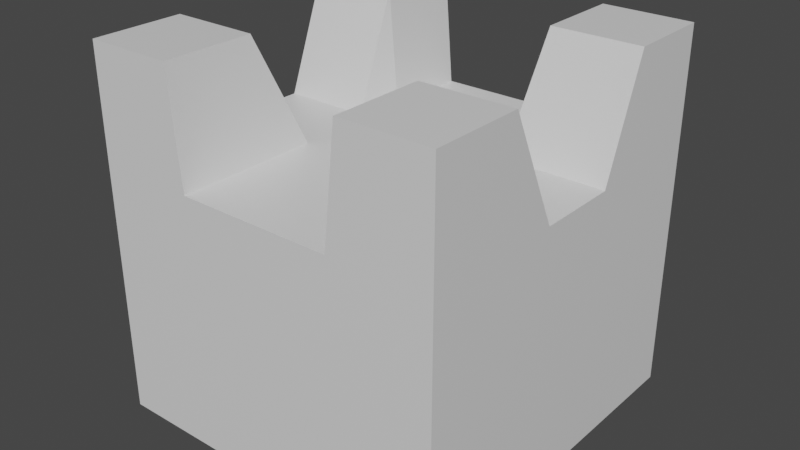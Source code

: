 # Source: Tower.blend  (saved by Blender 3.1.7; exported with 4.5.12 LTS)
import bpy
from mathutils import Matrix  # noqa: F401  (used for matrix-valued properties, if any)

bpy.ops.wm.read_factory_settings(use_empty=True)
scene = bpy.context.scene
scene.name = 'Scene'

# ---- collections
col_collection = bpy.data.collections.new('Collection'); scene.collection.children.link(col_collection)

# ---- materials (node trees are filled in below, after node groups)
mat_material = bpy.data.materials.new('Material')
mat_material.alpha_threshold = 0.0
mat_material.use_transparent_shadow = False
mat_material.line_color = (0.0, 0.0, 0.0, 1.0)

# ---- material node trees
mat_material.use_nodes = True; mat_material.node_tree.nodes.clear()
_N = mat_material.node_tree.nodes; _L = mat_material.node_tree.links
n0 = _N.new('ShaderNodeOutputMaterial'); n0.name = 'Material Output'; n0.location = (300, 300)
n1 = _N.new('ShaderNodeBsdfPrincipled'); n1.name = 'Principled BSDF'; n1.location = (10, 300)
n1.distribution = 'GGX'
n1.subsurface_method = 'RANDOM_WALK_SKIN'
n1.inputs[2].default_value = 0.4
n1.inputs[3].default_value = 1.45
n1.inputs[27].default_value = (0.0, 0.0, 0.0, 1.0)
n1.inputs[28].default_value = 1.0
_L.new(n1.outputs[0], n0.inputs[0])
n0.is_active_output = True

# ---- world
world_world = bpy.data.worlds.new('World'); scene.world = world_world
world_world.use_nodes = True; world_world.node_tree.nodes.clear()
_N = world_world.node_tree.nodes; _L = world_world.node_tree.links
n0 = _N.new('ShaderNodeOutputWorld'); n0.name = 'World Output'; n0.location = (300, 300)
n1 = _N.new('ShaderNodeBackground'); n1.name = 'Background'; n1.location = (10, 300)
n1.inputs[0].default_value = (0.05088, 0.05088, 0.05088, 1.0)
_L.new(n1.outputs[0], n0.inputs[0])
n0.is_active_output = True
world_world.color = (0.05088, 0.05088, 0.05088)
world_world.use_sun_shadow = False
world_world.sun_shadow_jitter_overblur = 0.0

# ---- meshes
me_cube = bpy.data.meshes.new('Cube')
me_cube.from_pydata([(1.0, 1.0, 1.05), (1.0, 1.0, -1.0), (1.0, -1.0, 1.05), (1.0, -1.0, -1.0), (-1.0, 1.0, 1.05), (-1.0, 1.0, -1.0), (-1.0, -1.0, 1.05), (-1.0, -1.0, -1.0), (0.0, 1.0, -1.0), (0.0, -1.0, 0.4213), (0.0, -1.0, -1.0), (0.0, 1.0, 0.4213), (-0.5, 1.0, -1.0), (-0.5, -1.0, 1.05), (-0.5, -1.0, -1.0), (-0.5, 1.0, 1.05), (0.5, -1.0, -1.0), (0.5, 1.0, 1.05), (0.5, 1.0, -1.0), (0.5, -1.0, 1.05), (-0.25, -1.0, -1.0), (-0.4467, 1.0, 0.4213), (-0.25, 1.0, -1.0), (-0.4467, -1.0, 0.4213), (0.25, 1.0, -1.0), (0.4306, -1.0, 0.4213), (0.25, -1.0, -1.0), (0.4306, 1.0, 0.4213), (-1.0, 0.03, -1.0), (1.0, 0.03, 0.4213), (-1.0, 0.03, 0.4213), (1.0, 0.03, -1.0), (0.0, 0.03, -1.0), (0.0, 0.03, 0.4213), (-0.5, 0.03, -1.0), (-0.5, 0.03, 0.4213), (0.5, 0.03, 0.4213), (0.5, 0.03, -1.0), (-0.4467, 0.03, 0.4213), (-0.25, 0.03, -1.0), (0.25, 0.03, -1.0), (0.4306, 0.03, 0.4213), (-1.0, 0.515, 1.05), (1.0, 0.515, -1.0), (-1.0, 0.515, -1.0), (1.0, 0.515, 1.05), (0.0, 0.515, -1.0), (0.0, 0.515, 0.4213), (-0.5, 0.515, -1.0), (-0.5, 0.515, 1.05), (0.5, 0.515, 1.05), (0.5, 0.515, -1.0), (-0.4467, 0.515, 0.4213), (-0.25, 0.515, -1.0), (0.25, 0.515, -1.0), (0.4306, 0.515, 0.4213), (-1.0, -0.485, -1.0), (1.0, -0.485, 1.05), (0.0, -0.485, -1.0), (0.0, -0.485, 0.4213), (-0.5, -0.485, -1.0), (-0.5, -0.485, 1.05), (0.5, -0.485, 1.05), (0.5, -0.485, -1.0), (-0.4467, -0.485, 0.4213), (-0.25, -0.485, -1.0), (0.25, -0.485, -1.0), (0.4306, -0.485, 0.4213), (-1.0, -0.485, 1.05), (1.0, -0.485, -1.0), (-1.0, -0.1925, 0.4213), (1.0, -0.1925, -1.0), (-1.0, -0.1925, -1.0), (1.0, -0.1925, 0.4213), (0.0, -0.1925, -1.0), (0.0, -0.1925, 0.4213), (-0.5, -0.1925, -1.0), (-0.5, -0.1925, 0.4213), (0.5, -0.1925, 0.4213), (0.5, -0.1925, -1.0), (-0.4467, -0.1925, 0.4213), (-0.25, -0.1925, -1.0), (0.25, -0.1925, -1.0), (0.4306, -0.1925, 0.4213), (-1.0, 0.2725, -1.0), (1.0, 0.2725, 0.4213), (0.0, 0.2725, -1.0), (0.0, 0.2725, 0.4213), (-0.5, 0.2725, -1.0), (-0.5, 0.2725, 0.4213), (0.5, 0.2725, 0.4213), (0.5, 0.2725, -1.0), (-0.4467, 0.2725, 0.4213), (-0.25, 0.2725, -1.0), (0.25, 0.2725, -1.0), (0.4306, 0.2725, 0.4213), (-1.0, 0.2725, 0.4213), (1.0, 0.2725, -1.0)], [], [(61, 68, 6, 13), (14, 13, 6, 7), (44, 42, 4, 5), (63, 69, 3, 16), (69, 57, 2, 3), (18, 17, 0, 1), (22, 21, 11, 8), (65, 58, 10, 20), (26, 25, 9, 10), (67, 59, 9, 25), (56, 60, 14, 7), (5, 4, 15, 12), (20, 23, 13, 14), (64, 61, 13, 23), (57, 62, 19, 2), (3, 2, 19, 16), (24, 27, 17, 18), (66, 63, 16, 26), (59, 64, 23, 9), (10, 9, 23, 20), (60, 65, 20, 14), (12, 15, 21, 22), (58, 66, 26, 10), (8, 11, 27, 24), (62, 67, 25, 19), (16, 19, 25, 26), (90, 95, 41, 36), (86, 94, 40, 32), (88, 93, 39, 34), (87, 92, 38, 33), (94, 91, 37, 40), (85, 90, 36, 29), (92, 89, 35, 38), (84, 88, 34, 28), (95, 87, 33, 41), (93, 86, 32, 39), (97, 85, 29, 31), (91, 97, 31, 37), (72, 70, 30, 28), (89, 96, 30, 35), (15, 4, 42, 49), (18, 1, 43, 51), (1, 0, 45, 43), (22, 8, 46, 53), (27, 11, 47, 55), (5, 12, 48, 44), (21, 15, 49, 52), (0, 17, 50, 45), (24, 18, 51, 54), (11, 21, 52, 47), (12, 22, 53, 48), (8, 24, 54, 46), (17, 27, 55, 50), (84, 96, 42, 44), (7, 6, 68, 56), (78, 83, 67, 62), (74, 82, 66, 58), (76, 81, 65, 60), (75, 80, 64, 59), (82, 79, 63, 66), (73, 78, 62, 57), (80, 77, 61, 64), (72, 76, 60, 56), (83, 75, 59, 67), (81, 74, 58, 65), (71, 73, 57, 69), (79, 71, 69, 63), (77, 70, 68, 61), (35, 30, 70, 77), (37, 31, 71, 79), (31, 29, 73, 71), (39, 32, 74, 81), (41, 33, 75, 83), (28, 34, 76, 72), (38, 35, 77, 80), (29, 36, 78, 73), (40, 37, 79, 82), (33, 38, 80, 75), (34, 39, 81, 76), (32, 40, 82, 74), (36, 41, 83, 78), (56, 68, 70, 72), (28, 30, 96, 84), (49, 42, 96, 89), (51, 43, 97, 91), (43, 45, 85, 97), (53, 46, 86, 93), (55, 47, 87, 95), (44, 48, 88, 84), (52, 49, 89, 92), (45, 50, 90, 85), (54, 51, 91, 94), (47, 52, 92, 87), (48, 53, 93, 88), (46, 54, 94, 86), (50, 55, 95, 90)])
_uv = me_cube.uv_layers.new(name='UVMap')
_uv.uv.foreach_set('vector', [0.8125, 0.6856, 0.875, 0.6856, 0.875, 0.75, 0.8125, 0.75, 0.375, 0.9375, 0.625, 0.9375, 0.625, 1.0, 0.375, 1.0, 0.375, 0.1894, 0.625, 0.1894, 0.625, 0.25, 0.375, 0.25, 0.3125, 0.6856, 0.375, 0.6856, 0.375, 0.75, 0.3125, 0.75, 0.375, 0.6856, 0.625, 0.6856, 0.625, 0.75, 0.375, 0.75, 0.375, 0.4375, 0.625, 0.4375, 0.625, 0.5, 0.375, 0.5, 0.375, 0.3438, 0.625, 0.3438, 0.625, 0.375, 0.375, 0.375, 0.2188, 0.6856, 0.25, 0.6856, 0.25, 0.75, 0.2188, 0.75, 0.375, 0.8438, 0.625, 0.8438, 0.625, 0.875, 0.375, 0.875, 0.7188, 0.6856, 0.75, 0.6856, 0.75, 0.75, 0.7188, 0.75, 0.125, 0.6856, 0.1875, 0.6856, 0.1875, 0.75, 0.125, 0.75, 0.375, 0.25, 0.625, 0.25, 0.625, 0.3125, 0.375, 0.3125, 0.375, 0.9062, 0.625, 0.9062, 0.625, 0.9375, 0.375, 0.9375, 0.7812, 0.6856, 0.8125, 0.6856, 0.8125, 0.75, 0.7812, 0.75, 0.625, 0.6856, 0.6875, 0.6856, 0.6875, 0.75, 0.625, 0.75, 0.375, 0.75, 0.625, 0.75, 0.625, 0.8125, 0.375, 0.8125, 0.375, 0.4062, 0.625, 0.4062, 0.625, 0.4375, 0.375, 0.4375, 0.2812, 0.6856, 0.3125, 0.6856, 0.3125, 0.75, 0.2812, 0.75, 0.75, 0.6856, 0.7812, 0.6856, 0.7812, 0.75, 0.75, 0.75, 0.375, 0.875, 0.625, 0.875, 0.625, 0.9062, 0.375, 0.9062, 0.1875, 0.6856, 0.2188, 0.6856, 0.2188, 0.75, 0.1875, 0.75, 0.375, 0.3125, 0.625, 0.3125, 0.625, 0.3438, 0.375, 0.3438, 0.25, 0.6856, 0.2812, 0.6856, 0.2812, 0.75, 0.25, 0.75, 0.375, 0.375, 0.625, 0.375, 0.625, 0.4062, 0.375, 0.4062, 0.6875, 0.6856, 0.7188, 0.6856, 0.7188, 0.75, 0.6875, 0.75, 0.375, 0.8125, 0.625, 0.8125, 0.625, 0.8438, 0.375, 0.8438, 0.6875, 0.5909, 0.7188, 0.5909, 0.7188, 0.6213, 0.6875, 0.6213, 0.25, 0.5909, 0.2812, 0.5909, 0.2812, 0.6213, 0.25, 0.6213, 0.1875, 0.5909, 0.2188, 0.5909, 0.2188, 0.6213, 0.1875, 0.6213, 0.75, 0.5909, 0.7812, 0.5909, 0.7812, 0.6213, 0.75, 0.6213, 0.2812, 0.5909, 0.3125, 0.5909, 0.3125, 0.6213, 0.2812, 0.6213, 0.625, 0.5909, 0.6875, 0.5909, 0.6875, 0.6213, 0.625, 0.6213, 0.7812, 0.5909, 0.8125, 0.5909, 0.8125, 0.6213, 0.7812, 0.6213, 0.125, 0.5909, 0.1875, 0.5909, 0.1875, 0.6213, 0.125, 0.6213, 0.7188, 0.5909, 0.75, 0.5909, 0.75, 0.6213, 0.7188, 0.6213, 0.2188, 0.5909, 0.25, 0.5909, 0.25, 0.6213, 0.2188, 0.6213, 0.375, 0.5909, 0.625, 0.5909, 0.625, 0.6213, 0.375, 0.6213, 0.3125, 0.5909, 0.375, 0.5909, 0.375, 0.6213, 0.3125, 0.6213, 0.375, 0.1009, 0.625, 0.1009, 0.625, 0.1287, 0.375, 0.1287, 0.8125, 0.5909, 0.875, 0.5909, 0.875, 0.6213, 0.8125, 0.6213, 0.8125, 0.5, 0.875, 0.5, 0.875, 0.5606, 0.8125, 0.5606, 0.3125, 0.5, 0.375, 0.5, 0.375, 0.5606, 0.3125, 0.5606, 0.375, 0.5, 0.625, 0.5, 0.625, 0.5606, 0.375, 0.5606, 0.2188, 0.5, 0.25, 0.5, 0.25, 0.5606, 0.2188, 0.5606, 0.7188, 0.5, 0.75, 0.5, 0.75, 0.5606, 0.7188, 0.5606, 0.125, 0.5, 0.1875, 0.5, 0.1875, 0.5606, 0.125, 0.5606, 0.7812, 0.5, 0.8125, 0.5, 0.8125, 0.5606, 0.7812, 0.5606, 0.625, 0.5, 0.6875, 0.5, 0.6875, 0.5606, 0.625, 0.5606, 0.2812, 0.5, 0.3125, 0.5, 0.3125, 0.5606, 0.2812, 0.5606, 0.75, 0.5, 0.7812, 0.5, 0.7812, 0.5606, 0.75, 0.5606, 0.1875, 0.5, 0.2188, 0.5, 0.2188, 0.5606, 0.1875, 0.5606, 0.25, 0.5, 0.2812, 0.5, 0.2812, 0.5606, 0.25, 0.5606, 0.6875, 0.5, 0.7188, 0.5, 0.7188, 0.5606, 0.6875, 0.5606, 0.375, 0.1591, 0.625, 0.1591, 0.625, 0.1894, 0.375, 0.1894, 0.375, 0.0, 0.625, 0.0, 0.625, 0.06437, 0.375, 0.06437, 0.6875, 0.6491, 0.7188, 0.6491, 0.7188, 0.6856, 0.6875, 0.6856, 0.25, 0.6491, 0.2812, 0.6491, 0.2812, 0.6856, 0.25, 0.6856, 0.1875, 0.6491, 0.2188, 0.6491, 0.2188, 0.6856, 0.1875, 0.6856, 0.75, 0.6491, 0.7812, 0.6491, 0.7812, 0.6856, 0.75, 0.6856, 0.2812, 0.6491, 0.3125, 0.6491, 0.3125, 0.6856, 0.2812, 0.6856, 0.625, 0.6491, 0.6875, 0.6491, 0.6875, 0.6856, 0.625, 0.6856, 0.7812, 0.6491, 0.8125, 0.6491, 0.8125, 0.6856, 0.7812, 0.6856, 0.125, 0.6491, 0.1875, 0.6491, 0.1875, 0.6856, 0.125, 0.6856, 0.7188, 0.6491, 0.75, 0.6491, 0.75, 0.6856, 0.7188, 0.6856, 0.2188, 0.6491, 0.25, 0.6491, 0.25, 0.6856, 0.2188, 0.6856, 0.375, 0.6491, 0.625, 0.6491, 0.625, 0.6856, 0.375, 0.6856, 0.3125, 0.6491, 0.375, 0.6491, 0.375, 0.6856, 0.3125, 0.6856, 0.8125, 0.6491, 0.875, 0.6491, 0.875, 0.6856, 0.8125, 0.6856, 0.8125, 0.6213, 0.875, 0.6213, 0.875, 0.6491, 0.8125, 0.6491, 0.3125, 0.6213, 0.375, 0.6213, 0.375, 0.6491, 0.3125, 0.6491, 0.375, 0.6213, 0.625, 0.6213, 0.625, 0.6491, 0.375, 0.6491, 0.2188, 0.6213, 0.25, 0.6213, 0.25, 0.6491, 0.2188, 0.6491, 0.7188, 0.6213, 0.75, 0.6213, 0.75, 0.6491, 0.7188, 0.6491, 0.125, 0.6213, 0.1875, 0.6213, 0.1875, 0.6491, 0.125, 0.6491, 0.7812, 0.6213, 0.8125, 0.6213, 0.8125, 0.6491, 0.7812, 0.6491, 0.625, 0.6213, 0.6875, 0.6213, 0.6875, 0.6491, 0.625, 0.6491, 0.2812, 0.6213, 0.3125, 0.6213, 0.3125, 0.6491, 0.2812, 0.6491, 0.75, 0.6213, 0.7812, 0.6213, 0.7812, 0.6491, 0.75, 0.6491, 0.1875, 0.6213, 0.2188, 0.6213, 0.2188, 0.6491, 0.1875, 0.6491, 0.25, 0.6213, 0.2812, 0.6213, 0.2812, 0.6491, 0.25, 0.6491, 0.6875, 0.6213, 0.7188, 0.6213, 0.7188, 0.6491, 0.6875, 0.6491, 0.375, 0.06437, 0.625, 0.06437, 0.625, 0.1009, 0.375, 0.1009, 0.375, 0.1287, 0.625, 0.1287, 0.625, 0.1591, 0.375, 0.1591, 0.8125, 0.5606, 0.875, 0.5606, 0.875, 0.5909, 0.8125, 0.5909, 0.3125, 0.5606, 0.375, 0.5606, 0.375, 0.5909, 0.3125, 0.5909, 0.375, 0.5606, 0.625, 0.5606, 0.625, 0.5909, 0.375, 0.5909, 0.2188, 0.5606, 0.25, 0.5606, 0.25, 0.5909, 0.2188, 0.5909, 0.7188, 0.5606, 0.75, 0.5606, 0.75, 0.5909, 0.7188, 0.5909, 0.125, 0.5606, 0.1875, 0.5606, 0.1875, 0.5909, 0.125, 0.5909, 0.7812, 0.5606, 0.8125, 0.5606, 0.8125, 0.5909, 0.7812, 0.5909, 0.625, 0.5606, 0.6875, 0.5606, 0.6875, 0.5909, 0.625, 0.5909, 0.2812, 0.5606, 0.3125, 0.5606, 0.3125, 0.5909, 0.2812, 0.5909, 0.75, 0.5606, 0.7812, 0.5606, 0.7812, 0.5909, 0.75, 0.5909, 0.1875, 0.5606, 0.2188, 0.5606, 0.2188, 0.5909, 0.1875, 0.5909, 0.25, 0.5606, 0.2812, 0.5606, 0.2812, 0.5909, 0.25, 0.5909, 0.6875, 0.5606, 0.7188, 0.5606, 0.7188, 0.5909, 0.6875, 0.5909])
me_cube.materials.append(mat_material)
me_cube.use_remesh_preserve_volume = False
me_cube.use_remesh_preserve_attributes = False
me_cube.use_mirror_vertex_groups = False
me_cube.update()

# ---- objects
ob_cube = bpy.data.objects.new('Cube', me_cube)

# ---- transforms, parenting, visibility, modifiers, constraints
ob_cube.location = (0.0, 0.0, 0.0)
ob_cube.lock_rotations_4d = False
ob_cube.empty_display_type = 'ARROWS'
ob_cube.lineart.crease_threshold = 0.0

# ---- collection membership
col_collection.objects.link(ob_cube)

# ---- scene / render settings (as saved in the file)
scene.frame_start = 1; scene.frame_end = 250; scene.frame_set(1)
scene.render.engine = 'BLENDER_EEVEE_NEXT'
scene.cycles.sampling_pattern = 'TABULATED_SOBOL'
scene.cycles.use_light_tree = False
scene.view_settings.view_transform = 'Filmic'
bpy.context.view_layer.update()

# ---- added for rendering (the .blend has no active camera and no usable light): camera, sun
cam_auto = bpy.data.cameras.new('AutoCamera')
cam_auto.lens = 50.0
cam_auto.sensor_width = 36.0
cam_auto.clip_end = 1000.0
ob_auto_camera = bpy.data.objects.new('AutoCamera', cam_auto)
scene.collection.objects.link(ob_auto_camera)
ob_auto_camera.location = (3.23216, -3.8786, 2.61088)
ob_auto_camera.rotation_euler = (1.09748, -7.21219e-08, 0.694738)
scene.camera = ob_auto_camera
light_auto_sun = bpy.data.lights.new('AutoSun', 'SUN')
light_auto_sun.energy = 3.0
light_auto_sun.angle = 0.0523599
ob_auto_sun = bpy.data.objects.new('AutoSun', light_auto_sun)
scene.collection.objects.link(ob_auto_sun)
ob_auto_sun.rotation_euler = (0.872665, 0.174533, 0.523599)
bpy.context.view_layer.update()
